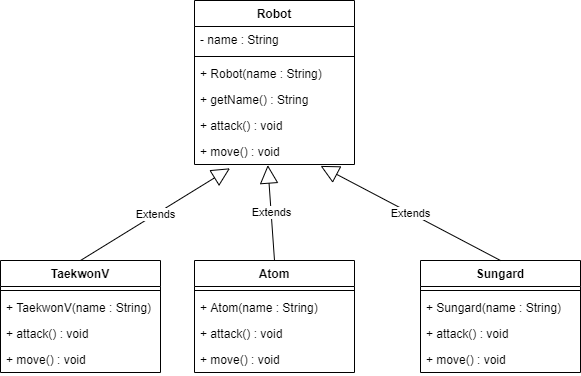

The diagram above was exported from draw.io. Its source (the exported page's mxGraphModel, read from the mxfile embedded in the PNG):
<mxGraphModel dx="1024" dy="592" grid="0" gridSize="10" guides="1" tooltips="1" connect="1" arrows="1" fold="1" page="0" pageScale="1" pageWidth="827" pageHeight="1169" math="0" shadow="0">
  <root>
    <mxCell id="0" />
    <mxCell id="1" parent="0" />
    <mxCell id="JHNNEvUYNr_a8Diamdc5-1" value="Robot" style="swimlane;fontStyle=1;align=center;verticalAlign=top;childLayout=stackLayout;horizontal=1;startSize=26;horizontalStack=0;resizeParent=1;resizeParentMax=0;resizeLast=0;collapsible=1;marginBottom=0;" parent="1" vertex="1">
      <mxGeometry x="334" y="170" width="160" height="164" as="geometry" />
    </mxCell>
    <mxCell id="JHNNEvUYNr_a8Diamdc5-2" value="- name : String" style="text;strokeColor=none;fillColor=none;align=left;verticalAlign=top;spacingLeft=4;spacingRight=4;overflow=hidden;rotatable=0;points=[[0,0.5],[1,0.5]];portConstraint=eastwest;" parent="JHNNEvUYNr_a8Diamdc5-1" vertex="1">
      <mxGeometry y="26" width="160" height="26" as="geometry" />
    </mxCell>
    <mxCell id="JHNNEvUYNr_a8Diamdc5-3" value="" style="line;strokeWidth=1;fillColor=none;align=left;verticalAlign=middle;spacingTop=-1;spacingLeft=3;spacingRight=3;rotatable=0;labelPosition=right;points=[];portConstraint=eastwest;" parent="JHNNEvUYNr_a8Diamdc5-1" vertex="1">
      <mxGeometry y="52" width="160" height="8" as="geometry" />
    </mxCell>
    <mxCell id="JHNNEvUYNr_a8Diamdc5-4" value="+ Robot(name : String)" style="text;strokeColor=none;fillColor=none;align=left;verticalAlign=top;spacingLeft=4;spacingRight=4;overflow=hidden;rotatable=0;points=[[0,0.5],[1,0.5]];portConstraint=eastwest;" parent="JHNNEvUYNr_a8Diamdc5-1" vertex="1">
      <mxGeometry y="60" width="160" height="26" as="geometry" />
    </mxCell>
    <mxCell id="JHNNEvUYNr_a8Diamdc5-5" value="+ getName() : String" style="text;strokeColor=none;fillColor=none;align=left;verticalAlign=top;spacingLeft=4;spacingRight=4;overflow=hidden;rotatable=0;points=[[0,0.5],[1,0.5]];portConstraint=eastwest;" parent="JHNNEvUYNr_a8Diamdc5-1" vertex="1">
      <mxGeometry y="86" width="160" height="26" as="geometry" />
    </mxCell>
    <mxCell id="JHNNEvUYNr_a8Diamdc5-6" value="+ attack() : void" style="text;strokeColor=none;fillColor=none;align=left;verticalAlign=top;spacingLeft=4;spacingRight=4;overflow=hidden;rotatable=0;points=[[0,0.5],[1,0.5]];portConstraint=eastwest;" parent="JHNNEvUYNr_a8Diamdc5-1" vertex="1">
      <mxGeometry y="112" width="160" height="26" as="geometry" />
    </mxCell>
    <mxCell id="JHNNEvUYNr_a8Diamdc5-7" value="+ move() : void" style="text;strokeColor=none;fillColor=none;align=left;verticalAlign=top;spacingLeft=4;spacingRight=4;overflow=hidden;rotatable=0;points=[[0,0.5],[1,0.5]];portConstraint=eastwest;" parent="JHNNEvUYNr_a8Diamdc5-1" vertex="1">
      <mxGeometry y="138" width="160" height="26" as="geometry" />
    </mxCell>
    <mxCell id="JHNNEvUYNr_a8Diamdc5-8" value="TaekwonV" style="swimlane;fontStyle=1;align=center;verticalAlign=top;childLayout=stackLayout;horizontal=1;startSize=26;horizontalStack=0;resizeParent=1;resizeParentMax=0;resizeLast=0;collapsible=1;marginBottom=0;" parent="1" vertex="1">
      <mxGeometry x="140" y="430" width="160" height="112" as="geometry" />
    </mxCell>
    <mxCell id="JHNNEvUYNr_a8Diamdc5-10" value="" style="line;strokeWidth=1;fillColor=none;align=left;verticalAlign=middle;spacingTop=-1;spacingLeft=3;spacingRight=3;rotatable=0;labelPosition=right;points=[];portConstraint=eastwest;" parent="JHNNEvUYNr_a8Diamdc5-8" vertex="1">
      <mxGeometry y="26" width="160" height="8" as="geometry" />
    </mxCell>
    <mxCell id="JHNNEvUYNr_a8Diamdc5-11" value="+ TaekwonV(name : String)" style="text;strokeColor=none;fillColor=none;align=left;verticalAlign=top;spacingLeft=4;spacingRight=4;overflow=hidden;rotatable=0;points=[[0,0.5],[1,0.5]];portConstraint=eastwest;" parent="JHNNEvUYNr_a8Diamdc5-8" vertex="1">
      <mxGeometry y="34" width="160" height="26" as="geometry" />
    </mxCell>
    <mxCell id="JHNNEvUYNr_a8Diamdc5-13" value="+ attack() : void" style="text;strokeColor=none;fillColor=none;align=left;verticalAlign=top;spacingLeft=4;spacingRight=4;overflow=hidden;rotatable=0;points=[[0,0.5],[1,0.5]];portConstraint=eastwest;" parent="JHNNEvUYNr_a8Diamdc5-8" vertex="1">
      <mxGeometry y="60" width="160" height="26" as="geometry" />
    </mxCell>
    <mxCell id="JHNNEvUYNr_a8Diamdc5-14" value="+ move() : void" style="text;strokeColor=none;fillColor=none;align=left;verticalAlign=top;spacingLeft=4;spacingRight=4;overflow=hidden;rotatable=0;points=[[0,0.5],[1,0.5]];portConstraint=eastwest;" parent="JHNNEvUYNr_a8Diamdc5-8" vertex="1">
      <mxGeometry y="86" width="160" height="26" as="geometry" />
    </mxCell>
    <mxCell id="JHNNEvUYNr_a8Diamdc5-15" value="Atom" style="swimlane;fontStyle=1;align=center;verticalAlign=top;childLayout=stackLayout;horizontal=1;startSize=26;horizontalStack=0;resizeParent=1;resizeParentMax=0;resizeLast=0;collapsible=1;marginBottom=0;" parent="1" vertex="1">
      <mxGeometry x="334" y="430" width="160" height="112" as="geometry" />
    </mxCell>
    <mxCell id="JHNNEvUYNr_a8Diamdc5-16" value="" style="line;strokeWidth=1;fillColor=none;align=left;verticalAlign=middle;spacingTop=-1;spacingLeft=3;spacingRight=3;rotatable=0;labelPosition=right;points=[];portConstraint=eastwest;" parent="JHNNEvUYNr_a8Diamdc5-15" vertex="1">
      <mxGeometry y="26" width="160" height="8" as="geometry" />
    </mxCell>
    <mxCell id="JHNNEvUYNr_a8Diamdc5-17" value="+ Atom(name : String)" style="text;strokeColor=none;fillColor=none;align=left;verticalAlign=top;spacingLeft=4;spacingRight=4;overflow=hidden;rotatable=0;points=[[0,0.5],[1,0.5]];portConstraint=eastwest;" parent="JHNNEvUYNr_a8Diamdc5-15" vertex="1">
      <mxGeometry y="34" width="160" height="26" as="geometry" />
    </mxCell>
    <mxCell id="JHNNEvUYNr_a8Diamdc5-18" value="+ attack() : void" style="text;strokeColor=none;fillColor=none;align=left;verticalAlign=top;spacingLeft=4;spacingRight=4;overflow=hidden;rotatable=0;points=[[0,0.5],[1,0.5]];portConstraint=eastwest;" parent="JHNNEvUYNr_a8Diamdc5-15" vertex="1">
      <mxGeometry y="60" width="160" height="26" as="geometry" />
    </mxCell>
    <mxCell id="JHNNEvUYNr_a8Diamdc5-19" value="+ move() : void" style="text;strokeColor=none;fillColor=none;align=left;verticalAlign=top;spacingLeft=4;spacingRight=4;overflow=hidden;rotatable=0;points=[[0,0.5],[1,0.5]];portConstraint=eastwest;" parent="JHNNEvUYNr_a8Diamdc5-15" vertex="1">
      <mxGeometry y="86" width="160" height="26" as="geometry" />
    </mxCell>
    <mxCell id="JHNNEvUYNr_a8Diamdc5-20" value="Sungard" style="swimlane;fontStyle=1;align=center;verticalAlign=top;childLayout=stackLayout;horizontal=1;startSize=26;horizontalStack=0;resizeParent=1;resizeParentMax=0;resizeLast=0;collapsible=1;marginBottom=0;" parent="1" vertex="1">
      <mxGeometry x="560" y="430" width="160" height="112" as="geometry" />
    </mxCell>
    <mxCell id="JHNNEvUYNr_a8Diamdc5-21" value="" style="line;strokeWidth=1;fillColor=none;align=left;verticalAlign=middle;spacingTop=-1;spacingLeft=3;spacingRight=3;rotatable=0;labelPosition=right;points=[];portConstraint=eastwest;" parent="JHNNEvUYNr_a8Diamdc5-20" vertex="1">
      <mxGeometry y="26" width="160" height="8" as="geometry" />
    </mxCell>
    <mxCell id="JHNNEvUYNr_a8Diamdc5-22" value="+ Sungard(name : String)" style="text;strokeColor=none;fillColor=none;align=left;verticalAlign=top;spacingLeft=4;spacingRight=4;overflow=hidden;rotatable=0;points=[[0,0.5],[1,0.5]];portConstraint=eastwest;" parent="JHNNEvUYNr_a8Diamdc5-20" vertex="1">
      <mxGeometry y="34" width="160" height="26" as="geometry" />
    </mxCell>
    <mxCell id="JHNNEvUYNr_a8Diamdc5-23" value="+ attack() : void" style="text;strokeColor=none;fillColor=none;align=left;verticalAlign=top;spacingLeft=4;spacingRight=4;overflow=hidden;rotatable=0;points=[[0,0.5],[1,0.5]];portConstraint=eastwest;" parent="JHNNEvUYNr_a8Diamdc5-20" vertex="1">
      <mxGeometry y="60" width="160" height="26" as="geometry" />
    </mxCell>
    <mxCell id="JHNNEvUYNr_a8Diamdc5-24" value="+ move() : void" style="text;strokeColor=none;fillColor=none;align=left;verticalAlign=top;spacingLeft=4;spacingRight=4;overflow=hidden;rotatable=0;points=[[0,0.5],[1,0.5]];portConstraint=eastwest;" parent="JHNNEvUYNr_a8Diamdc5-20" vertex="1">
      <mxGeometry y="86" width="160" height="26" as="geometry" />
    </mxCell>
    <mxCell id="JHNNEvUYNr_a8Diamdc5-25" value="Extends" style="endArrow=block;endSize=16;endFill=0;html=1;exitX=0.5;exitY=0;exitDx=0;exitDy=0;entryX=0.222;entryY=1.146;entryDx=0;entryDy=0;entryPerimeter=0;" parent="1" source="JHNNEvUYNr_a8Diamdc5-8" target="JHNNEvUYNr_a8Diamdc5-7" edge="1">
      <mxGeometry width="160" relative="1" as="geometry">
        <mxPoint x="330" y="310" as="sourcePoint" />
        <mxPoint x="490" y="310" as="targetPoint" />
      </mxGeometry>
    </mxCell>
    <mxCell id="JHNNEvUYNr_a8Diamdc5-26" value="Extends" style="endArrow=block;endSize=16;endFill=0;html=1;exitX=0.5;exitY=0;exitDx=0;exitDy=0;entryX=0.458;entryY=1.023;entryDx=0;entryDy=0;entryPerimeter=0;" parent="1" source="JHNNEvUYNr_a8Diamdc5-15" target="JHNNEvUYNr_a8Diamdc5-7" edge="1">
      <mxGeometry width="160" relative="1" as="geometry">
        <mxPoint x="230" y="440" as="sourcePoint" />
        <mxPoint x="379.52" y="347.79600000000005" as="targetPoint" />
      </mxGeometry>
    </mxCell>
    <mxCell id="JHNNEvUYNr_a8Diamdc5-27" value="Extends" style="endArrow=block;endSize=16;endFill=0;html=1;exitX=0.5;exitY=0;exitDx=0;exitDy=0;entryX=0.788;entryY=1.054;entryDx=0;entryDy=0;entryPerimeter=0;" parent="1" source="JHNNEvUYNr_a8Diamdc5-20" target="JHNNEvUYNr_a8Diamdc5-7" edge="1">
      <mxGeometry width="160" relative="1" as="geometry">
        <mxPoint x="424" y="440" as="sourcePoint" />
        <mxPoint x="417.28" y="344.59799999999996" as="targetPoint" />
      </mxGeometry>
    </mxCell>
  </root>
</mxGraphModel>